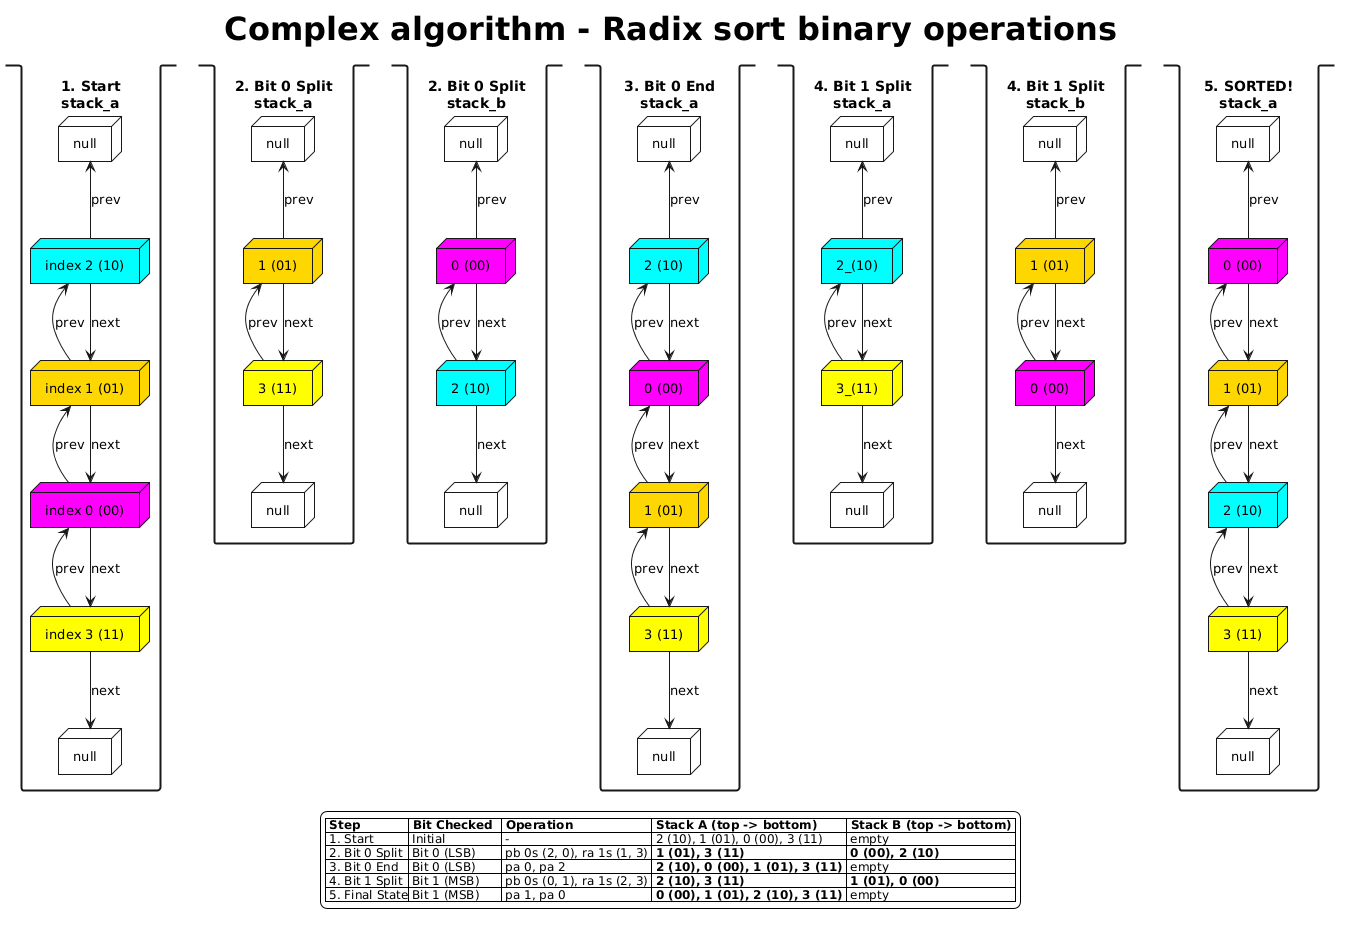

The diagram above was rendered by PlantUML. Its source (embedded in the PNG):
@startuml
skinparam {
    StackBorderThickness 2
    NodeBorderThickness 1
    NodeFontSize 13
    legend {
        FontSize 12
        BackgroundColor SnowWhite
    }
    title {
        FontSize 32
    }
}

title "Complex algorithm - Radix sort binary operations"

legend
    |= Step     |= Bit Checked  |= Operation    |= Stack A (top -> bottom) |= Stack B (top -> bottom) |
    | 1. Start | Initial | - | 2 (10), 1 (01), 0 (00), 3 (11) | empty |
    | 2. Bit 0 Split | Bit 0 (LSB) | pb 0s (2, 0), ra 1s (1, 3) | **1 (01), 3 (11)** | **0 (00), 2 (10)** |
    | 3. Bit 0 End | Bit 0 (LSB) | pa 0, pa 2 | **2 (10), 0 (00), 1 (01), 3 (11)** | empty |
    | 4. Bit 1 Split | Bit 1 (MSB) | pb 0s (0, 1), ra 1s (2, 3) | **2 (10), 3 (11)** | **1 (01), 0 (00)** |
    | 5. Final State| Bit 1 (MSB) | pa 1, pa 0 | **0 (00), 1 (01), 2 (10), 3 (11)** | empty |
endlegend

' === 1. INITIAL STATE ===
stack "1. Start\nstack_a" as s1_a {
    node null as s1a_n1 #white
    node "index 2 (10)" as s1a_2 #Cyan
    node "index 1 (01)" as s1a_1 #Gold
    node "index 0 (00)" as s1a_0 #Magenta
    node "index 3 (11)" as s1a_3 #Yellow
    node null as s1a_n2 #white
    s1a_n1 <-- s1a_2 : prev
    s1a_2 <-- s1a_1 : prev
    s1a_2 --> s1a_1 : next
    s1a_1 <-- s1a_0 : prev
    s1a_1 --> s1a_0 : next
    s1a_0 <-- s1a_3 : prev
    s1a_0 --> s1a_3 : next
    s1a_3 --> s1a_n2 :next
}

' === 2. BIT 0: SPLIT TO B ===
stack "2. Bit 0 Split\nstack_a" as s2_a {
    node null as s2a_n1 #white
    node "1 (01)" as s2a_1 #Gold
    node "3 (11)" as s2a_3 #Yellow
    node null as s2a_n2 #white
    s2a_n1 <-- s2a_1 : prev
    s2a_1 <-- s2a_3 : prev
    s2a_1 --> s2a_3 : next
    s2a_3 --> s2a_n2 : next
}

stack "2. Bit 0 Split\nstack_b" as s2_b {
    node null as s2b_n1 #white
    node "0 (00)" as s2b_0 #Magenta
    node "2 (10)" as s2b_2 #Cyan
    node null as s2b_n2 #white
    s2b_n1 <-- s2b_0 :prev
    s2b_0 <-- s2b_2 : prev
    s2b_0 --> s2b_2 : next
    s2b_2 --> s2b_n2 : next
}

' === 3. BIT 0: AFTER PA ===
stack "3. Bit 0 End\nstack_a" as s3_a {
    node null as s3a_n1 #white
    node "2 (10)" as s3a_2 #Cyan
    node "0 (00)" as s3a_0 #Magenta
    node "1 (01)" as s3a_1 #Gold
    node "3 (11)" as s3a_3 #Yellow
    node null as s3a_n2 #white
    s3a_n1 <-- s3a_2 : prev
    s3a_2 <-- s3a_0 : prev
    s3a_2 --> s3a_0 : next
    s3a_0 <-- s3a_1 : prev
    s3a_0 --> s3a_1 : next
    s3a_1 <-- s3a_3 : prev
    s3a_1 --> s3a_3 : next
    s3a_3 --> s3a_n2 : next
}

' === 4. BIT 1: SPLIT TO B (0s go to B: 0 and 1) ===
stack "4. Bit 1 Split\nstack_a" as s4_a {
    node null as s4_a_n1 #white
    node "2_(10)" as s4_a_2 #Cyan
    node "3_(11)" as s4_a_3 #Yellow
    node null as s4_a_n2 #white
    s4_a_n1 <-- s4_a_2 : prev
    s4_a_2 <-- s4_a_3 : prev
    s4_a_2 --> s4_a_3 : next
    s4_a_3 --> s4_a_n2 : next
}

stack "4. Bit 1 Split\nstack_b" as s4_b {
    node null as s4_b_n1 #white
    node "1 (01)" as s4_b_1 #Gold
    node "0 (00)" as s4_b_0 #Magenta
    node null as s4_b_n2 #white
    s4_b_n1 <-- s4_b_1 : prev
    s4_b_1 <-- s4_b_0 : prev
    s4_b_1 --> s4_b_0 : next
    s4_b_0 --> s4_b_n2 : next
}

stack "5. SORTED!\nstack_a" as s5_a {
    node null as s5a_n1 #white
    node "0 (00)" as s5a_0 #Magenta
    node "1 (01)" as s5a_1 #Gold
    node "2 (10)" as s5a_2 #Cyan
    node "3 (11)" as s5a_3 #Yellow
    node null as s5a_n2 #white
    s5a_n1 <-- s5a_0 : prev
    s5a_0 <-- s5a_1 : prev
    s5a_0 --> s5a_1 : next
    s5a_1 <-- s5a_2 : prev
    s5a_1 --> s5a_2 : next
    s5a_2 <-- s5a_3 : prev
    s5a_2 --> s5a_3 : next
    s5a_3 --> s5a_n2 : next
}
@enduml